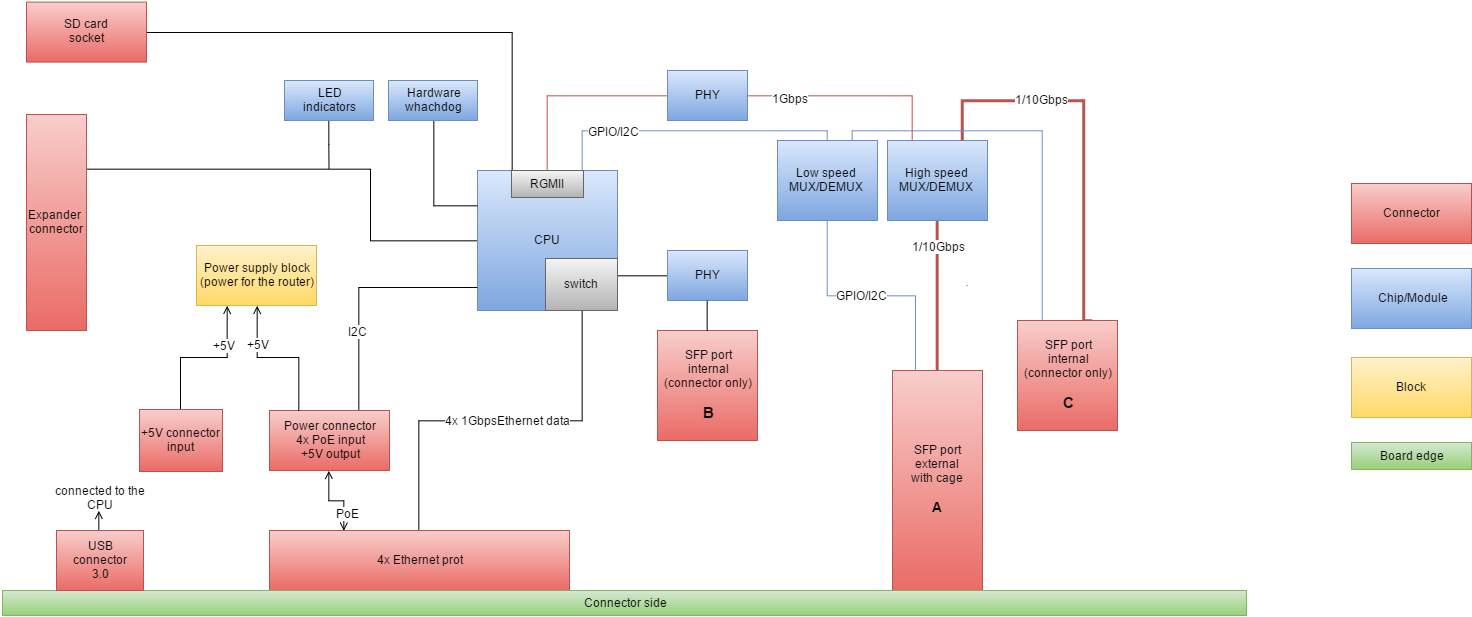

The diagram above was exported from draw.io. Its source (the exported page's mxGraphModel, read from the mxfile embedded in the PNG):
<mxGraphModel dx="1743" dy="842" grid="0" gridSize="10" guides="1" tooltips="1" connect="1" arrows="1" fold="1" page="1" pageScale="1" pageWidth="826" pageHeight="584" background="#ffffff" math="0" shadow="0">
  <root>
    <mxCell id="0" />
    <mxCell id="1" parent="0" />
    <mxCell id="36" style="edgeStyle=orthogonalEdgeStyle;rounded=0;html=1;exitX=0.5;exitY=0;entryX=0;entryY=0.5;startFill=0;endArrow=none;endFill=0;jettySize=auto;orthogonalLoop=1;strokeWidth=1;fillColor=#f8cecc;strokeColor=#b85450;gradientColor=#ea6b66;" edge="1" parent="1" source="3" target="23">
      <mxGeometry relative="1" as="geometry" />
    </mxCell>
    <mxCell id="78" style="edgeStyle=orthogonalEdgeStyle;rounded=0;html=1;exitX=0;exitY=0.5;entryX=1;entryY=0.25;startArrow=none;startFill=0;endArrow=none;endFill=0;jettySize=auto;orthogonalLoop=1;strokeWidth=1;" edge="1" parent="1" source="3" target="68">
      <mxGeometry relative="1" as="geometry">
        <Array as="points">
          <mxPoint x="467" y="481" />
          <mxPoint x="467" y="409" />
        </Array>
      </mxGeometry>
    </mxCell>
    <mxCell id="84" style="edgeStyle=orthogonalEdgeStyle;rounded=0;html=1;exitX=0.25;exitY=0;entryX=1;entryY=0.5;startArrow=none;startFill=0;endArrow=none;endFill=0;jettySize=auto;orthogonalLoop=1;strokeWidth=1;" edge="1" parent="1" source="3" target="83">
      <mxGeometry relative="1" as="geometry" />
    </mxCell>
    <mxCell id="3" value="CPU" style="whiteSpace=wrap;html=1;glass=0;strokeColor=#6c8ebf;strokeWidth=1;fillColor=#dae8fc;gradientColor=#7ea6e0;" vertex="1" parent="1">
      <mxGeometry x="574" y="411" width="140" height="140" as="geometry" />
    </mxCell>
    <mxCell id="10" style="edgeStyle=orthogonalEdgeStyle;html=1;exitX=0.5;exitY=0;entryX=0.5;entryY=1;startFill=0;endArrow=none;endFill=0;jettySize=auto;orthogonalLoop=1;fillColor=#f8cecc;strokeColor=#b85450;gradientColor=#ea6b66;strokeWidth=3;" edge="1" parent="1" source="4" target="7">
      <mxGeometry relative="1" as="geometry" />
    </mxCell>
    <mxCell id="47" value="&lt;span&gt;1/10Gbps&lt;/span&gt;" style="text;html=1;resizable=0;points=[];align=center;verticalAlign=middle;labelBackgroundColor=#ffffff;" vertex="1" connectable="0" parent="10">
      <mxGeometry x="-0.22" relative="1" as="geometry">
        <mxPoint y="-67" as="offset" />
      </mxGeometry>
    </mxCell>
    <mxCell id="4" value="SFP port&lt;div&gt;external&lt;/div&gt;&lt;div&gt;with cage&lt;/div&gt;&lt;div&gt;&lt;br&gt;&lt;/div&gt;&lt;div&gt;&lt;font style=&quot;font-size: 14px&quot;&gt;&lt;b&gt;A&lt;/b&gt;&lt;/font&gt;&lt;/div&gt;" style="whiteSpace=wrap;html=1;glass=0;strokeColor=#b85450;strokeWidth=1;fillColor=#f8cecc;gradientColor=#ea6b66;" vertex="1" parent="1">
      <mxGeometry x="989" y="611" width="90" height="220" as="geometry" />
    </mxCell>
    <mxCell id="22" style="edgeStyle=orthogonalEdgeStyle;rounded=0;html=1;exitX=0;exitY=0.5;entryX=1;entryY=0.75;startFill=0;endArrow=none;endFill=0;jettySize=auto;orthogonalLoop=1;" edge="1" parent="1" source="24" target="3">
      <mxGeometry relative="1" as="geometry">
        <Array as="points">
          <mxPoint x="764" y="516" />
          <mxPoint x="764" y="516" />
        </Array>
      </mxGeometry>
    </mxCell>
    <mxCell id="5" value="SFP port&lt;div&gt;internal&lt;/div&gt;&lt;div&gt;(connector only&lt;span&gt;)&lt;/span&gt;&lt;/div&gt;&lt;div&gt;&lt;span&gt;&lt;br&gt;&lt;/span&gt;&lt;/div&gt;&lt;div&gt;&lt;font style=&quot;font-size: 15px&quot;&gt;&lt;b&gt;B&lt;/b&gt;&lt;/font&gt;&lt;/div&gt;" style="whiteSpace=wrap;html=1;glass=0;strokeColor=#b85450;strokeWidth=1;fillColor=#f8cecc;gradientColor=#ea6b66;" vertex="1" parent="1">
      <mxGeometry x="754" y="571" width="100" height="110" as="geometry" />
    </mxCell>
    <mxCell id="7" value="High speed MUX/DEMUX" style="whiteSpace=wrap;html=1;glass=0;strokeColor=#6c8ebf;strokeWidth=1;fillColor=#dae8fc;gradientColor=#7ea6e0;" vertex="1" parent="1">
      <mxGeometry x="984" y="381" width="100" height="80" as="geometry" />
    </mxCell>
    <mxCell id="14" style="edgeStyle=orthogonalEdgeStyle;html=1;exitX=0.5;exitY=0;entryX=0.75;entryY=0;startFill=0;endArrow=none;endFill=0;jettySize=auto;orthogonalLoop=1;rounded=0;fillColor=#dae8fc;strokeColor=#6c8ebf;gradientColor=#7ea6e0;" edge="1" parent="1" source="8" target="3">
      <mxGeometry relative="1" as="geometry">
        <Array as="points">
          <mxPoint x="924" y="371" />
          <mxPoint x="679" y="371" />
        </Array>
      </mxGeometry>
    </mxCell>
    <mxCell id="49" value="&lt;span&gt;GPIO/I2C&lt;/span&gt;" style="text;html=1;resizable=0;points=[];align=center;verticalAlign=middle;labelBackgroundColor=#ffffff;" vertex="1" connectable="0" parent="14">
      <mxGeometry x="0.3831" y="1" relative="1" as="geometry">
        <mxPoint x="-20" y="-1" as="offset" />
      </mxGeometry>
    </mxCell>
    <mxCell id="15" style="edgeStyle=orthogonalEdgeStyle;html=1;exitX=0.5;exitY=1;entryX=0.25;entryY=0;startFill=0;endArrow=none;endFill=0;jettySize=auto;orthogonalLoop=1;rounded=0;fillColor=#dae8fc;strokeColor=#6c8ebf;gradientColor=#7ea6e0;" edge="1" parent="1" source="8" target="4">
      <mxGeometry relative="1" as="geometry" />
    </mxCell>
    <mxCell id="46" value="&lt;span&gt;GPIO/I2C&lt;/span&gt;" style="text;html=1;resizable=0;points=[];align=center;verticalAlign=middle;labelBackgroundColor=#ffffff;" vertex="1" connectable="0" parent="15">
      <mxGeometry x="-0.3839" y="34" relative="1" as="geometry">
        <mxPoint as="offset" />
      </mxGeometry>
    </mxCell>
    <mxCell id="8" value="Low speed MUX/DEMUX" style="whiteSpace=wrap;html=1;glass=0;strokeColor=#6c8ebf;strokeWidth=1;fillColor=#dae8fc;gradientColor=#7ea6e0;" vertex="1" parent="1">
      <mxGeometry x="874" y="381" width="100" height="80" as="geometry" />
    </mxCell>
    <mxCell id="20" style="edgeStyle=orthogonalEdgeStyle;rounded=0;html=1;exitX=0.75;exitY=0;entryX=0.75;entryY=0;startFill=0;endArrow=none;endFill=0;jettySize=auto;orthogonalLoop=1;fillColor=#f8cecc;strokeColor=#b85450;gradientColor=#ea6b66;strokeWidth=3;" edge="1" parent="1" source="16" target="7">
      <mxGeometry relative="1" as="geometry">
        <Array as="points">
          <mxPoint x="1181" y="341" />
          <mxPoint x="1059" y="341" />
        </Array>
      </mxGeometry>
    </mxCell>
    <mxCell id="44" value="&lt;span&gt;1/10Gbps&lt;/span&gt;" style="text;html=1;resizable=0;points=[];align=center;verticalAlign=middle;labelBackgroundColor=#ffffff;" vertex="1" connectable="0" parent="20">
      <mxGeometry x="0.3923" y="-2" relative="1" as="geometry">
        <mxPoint as="offset" />
      </mxGeometry>
    </mxCell>
    <mxCell id="21" style="edgeStyle=orthogonalEdgeStyle;rounded=0;html=1;exitX=0.25;exitY=0;entryX=0.75;entryY=0;startFill=0;endArrow=none;endFill=0;jettySize=auto;orthogonalLoop=1;fillColor=#dae8fc;strokeColor=#6c8ebf;gradientColor=#7ea6e0;" edge="1" parent="1" source="16" target="8">
      <mxGeometry relative="1" as="geometry">
        <Array as="points">
          <mxPoint x="1139" y="371" />
          <mxPoint x="949" y="371" />
        </Array>
      </mxGeometry>
    </mxCell>
    <mxCell id="16" value="SFP port&lt;div&gt;internal&lt;/div&gt;&lt;div&gt;(connector only&lt;span&gt;)&lt;/span&gt;&lt;/div&gt;&lt;div&gt;&lt;span&gt;&lt;br&gt;&lt;/span&gt;&lt;/div&gt;&lt;div&gt;&lt;span&gt;&lt;font style=&quot;font-size: 15px&quot;&gt;&lt;b&gt;C&lt;/b&gt;&lt;/font&gt;&lt;/span&gt;&lt;/div&gt;" style="whiteSpace=wrap;html=1;glass=0;strokeColor=#b85450;strokeWidth=1;fillColor=#f8cecc;gradientColor=#ea6b66;" vertex="1" parent="1">
      <mxGeometry x="1114" y="561" width="100" height="110" as="geometry" />
    </mxCell>
    <mxCell id="37" style="edgeStyle=orthogonalEdgeStyle;rounded=0;html=1;exitX=1;exitY=0.5;entryX=0.25;entryY=0;startFill=0;endArrow=none;endFill=0;jettySize=auto;orthogonalLoop=1;strokeWidth=1;fillColor=#f8cecc;strokeColor=#b85450;gradientColor=#ea6b66;" edge="1" parent="1" source="23" target="7">
      <mxGeometry relative="1" as="geometry" />
    </mxCell>
    <mxCell id="43" value="&lt;span&gt;1&lt;/span&gt;&lt;span&gt;Gbps&lt;/span&gt;" style="text;html=1;resizable=0;points=[];align=center;verticalAlign=middle;labelBackgroundColor=#ffffff;" vertex="1" connectable="0" parent="37">
      <mxGeometry x="-0.6095" y="-2" relative="1" as="geometry">
        <mxPoint as="offset" />
      </mxGeometry>
    </mxCell>
    <mxCell id="23" value="PHY" style="whiteSpace=wrap;html=1;glass=0;strokeColor=#6c8ebf;strokeWidth=1;fillColor=#dae8fc;gradientColor=#7ea6e0;" vertex="1" parent="1">
      <mxGeometry x="764" y="311" width="80" height="50" as="geometry" />
    </mxCell>
    <mxCell id="24" value="PHY" style="whiteSpace=wrap;html=1;glass=0;strokeColor=#6c8ebf;strokeWidth=1;fillColor=#dae8fc;gradientColor=#7ea6e0;" vertex="1" parent="1">
      <mxGeometry x="764" y="491" width="80" height="50" as="geometry" />
    </mxCell>
    <mxCell id="25" style="edgeStyle=orthogonalEdgeStyle;rounded=0;html=1;exitX=0.5;exitY=0;entryX=0.5;entryY=1;startFill=0;endArrow=none;endFill=0;jettySize=auto;orthogonalLoop=1;" edge="1" parent="1" source="5" target="24">
      <mxGeometry relative="1" as="geometry">
        <mxPoint x="824" y="571" as="sourcePoint" />
        <mxPoint x="684" y="526" as="targetPoint" />
        <Array as="points">
          <mxPoint x="804" y="571" />
        </Array>
      </mxGeometry>
    </mxCell>
    <mxCell id="40" style="edgeStyle=orthogonalEdgeStyle;rounded=0;html=1;exitX=0.5;exitY=0;entryX=0.5;entryY=1;startFill=0;endArrow=none;endFill=0;jettySize=auto;orthogonalLoop=1;strokeWidth=1;" edge="1" parent="1" source="38" target="39">
      <mxGeometry relative="1" as="geometry" />
    </mxCell>
    <mxCell id="42" value="4x 1GbpsEthernet data" style="text;html=1;resizable=0;points=[];align=center;verticalAlign=middle;labelBackgroundColor=#ffffff;" vertex="1" connectable="0" parent="40">
      <mxGeometry x="-0.0547" relative="1" as="geometry">
        <mxPoint x="15" y="-1" as="offset" />
      </mxGeometry>
    </mxCell>
    <mxCell id="55" style="edgeStyle=orthogonalEdgeStyle;rounded=0;html=1;exitX=0.25;exitY=0;entryX=0.5;entryY=1;startFill=0;endArrow=open;endFill=0;jettySize=auto;orthogonalLoop=1;strokeWidth=1;startArrow=open;" edge="1" parent="1" source="38" target="54">
      <mxGeometry relative="1" as="geometry" />
    </mxCell>
    <mxCell id="56" value="PoE" style="text;html=1;resizable=0;points=[];align=center;verticalAlign=middle;labelBackgroundColor=#ffffff;" vertex="1" connectable="0" parent="55">
      <mxGeometry x="-0.3911" y="-2" relative="1" as="geometry">
        <mxPoint x="1" y="5" as="offset" />
      </mxGeometry>
    </mxCell>
    <mxCell id="38" value="4x Ethernet prot" style="whiteSpace=wrap;html=1;glass=0;strokeColor=#b85450;strokeWidth=1;fillColor=#f8cecc;gradientColor=#ea6b66;" vertex="1" parent="1">
      <mxGeometry x="366" y="771" width="300" height="60" as="geometry" />
    </mxCell>
    <mxCell id="39" value="switch" style="whiteSpace=wrap;html=1;glass=0;strokeColor=#666666;strokeWidth=1;fillColor=#f5f5f5;gradientColor=#b3b3b3;" vertex="1" parent="1">
      <mxGeometry x="642" y="499" width="72" height="52" as="geometry" />
    </mxCell>
    <mxCell id="41" value="Connector side" style="whiteSpace=wrap;html=1;glass=0;strokeColor=#82b366;strokeWidth=1;fillColor=#d5e8d4;gradientColor=#97d077;" vertex="1" parent="1">
      <mxGeometry x="99" y="831" width="1244" height="25" as="geometry" />
    </mxCell>
    <mxCell id="48" style="edgeStyle=orthogonalEdgeStyle;rounded=0;html=1;exitX=0.5;exitY=1;startFill=0;endArrow=none;endFill=0;jettySize=auto;orthogonalLoop=1;strokeWidth=1;" edge="1" parent="1">
      <mxGeometry relative="1" as="geometry">
        <mxPoint x="1063.6666666666667" y="526" as="sourcePoint" />
        <mxPoint x="1063.6666666666667" y="526" as="targetPoint" />
      </mxGeometry>
    </mxCell>
    <mxCell id="50" value="&lt;span&gt;RGMII&lt;/span&gt;" style="whiteSpace=wrap;html=1;glass=0;strokeColor=#666666;strokeWidth=1;fillColor=#f5f5f5;gradientColor=#b3b3b3;" vertex="1" parent="1">
      <mxGeometry x="608" y="411" width="72" height="27" as="geometry" />
    </mxCell>
    <mxCell id="57" style="edgeStyle=orthogonalEdgeStyle;rounded=0;html=1;exitX=0.75;exitY=0;entryX=0.001;entryY=0.839;entryPerimeter=0;startFill=0;endArrow=none;endFill=0;jettySize=auto;orthogonalLoop=1;strokeWidth=1;" edge="1" parent="1" source="54" target="3">
      <mxGeometry relative="1" as="geometry" />
    </mxCell>
    <mxCell id="58" value="I2C" style="text;html=1;resizable=0;points=[];align=center;verticalAlign=middle;labelBackgroundColor=#ffffff;" vertex="1" connectable="0" parent="57">
      <mxGeometry x="-0.3375" y="2" relative="1" as="geometry">
        <mxPoint as="offset" />
      </mxGeometry>
    </mxCell>
    <mxCell id="54" value="&lt;span&gt;Power connector&lt;/span&gt;&lt;div&gt;4x PoE input&lt;/div&gt;&lt;div&gt;+5V output&lt;/div&gt;" style="whiteSpace=wrap;html=1;glass=0;strokeColor=#b85450;strokeWidth=1;fillColor=#f8cecc;gradientColor=#ea6b66;" vertex="1" parent="1">
      <mxGeometry x="366" y="651" width="120" height="60" as="geometry" />
    </mxCell>
    <mxCell id="61" style="edgeStyle=orthogonalEdgeStyle;rounded=0;html=1;exitX=0.5;exitY=1;entryX=0.25;entryY=0;startFill=0;endArrow=none;endFill=0;jettySize=auto;orthogonalLoop=1;strokeWidth=1;startArrow=open;" edge="1" parent="1" source="59" target="54">
      <mxGeometry relative="1" as="geometry" />
    </mxCell>
    <mxCell id="62" value="+5V" style="text;html=1;resizable=0;points=[];align=center;verticalAlign=middle;labelBackgroundColor=#ffffff;" vertex="1" connectable="0" parent="61">
      <mxGeometry x="-0.3053" relative="1" as="geometry">
        <mxPoint y="-14" as="offset" />
      </mxGeometry>
    </mxCell>
    <mxCell id="59" value="&lt;div&gt;&lt;div&gt;Power supply block&lt;/div&gt;&lt;/div&gt;&lt;div&gt;(power for the router)&lt;/div&gt;" style="whiteSpace=wrap;html=1;glass=0;strokeColor=#d6b656;strokeWidth=1;fillColor=#fff2cc;gradientColor=#ffd966;" vertex="1" parent="1">
      <mxGeometry x="293" y="486" width="120" height="60" as="geometry" />
    </mxCell>
    <mxCell id="65" style="edgeStyle=orthogonalEdgeStyle;rounded=0;html=1;exitX=0.5;exitY=0;entryX=0.25;entryY=1;startArrow=none;startFill=0;endArrow=open;endFill=0;jettySize=auto;orthogonalLoop=1;strokeWidth=1;" edge="1" parent="1" source="63" target="59">
      <mxGeometry relative="1" as="geometry" />
    </mxCell>
    <mxCell id="66" value="+5V" style="text;html=1;resizable=0;points=[];align=center;verticalAlign=middle;labelBackgroundColor=#ffffff;" vertex="1" connectable="0" parent="65">
      <mxGeometry x="0.4545" y="1" relative="1" as="geometry">
        <mxPoint x="-3" y="-3" as="offset" />
      </mxGeometry>
    </mxCell>
    <mxCell id="63" value="+5V connector&lt;div&gt;input&lt;/div&gt;" style="whiteSpace=wrap;html=1;glass=0;strokeColor=#b85450;strokeWidth=1;fillColor=#f8cecc;gradientColor=#ea6b66;" vertex="1" parent="1">
      <mxGeometry x="236" y="650" width="83" height="62" as="geometry" />
    </mxCell>
    <mxCell id="68" value="Expander&amp;nbsp;&lt;div&gt;connector&lt;/div&gt;" style="whiteSpace=wrap;html=1;glass=0;strokeColor=#b85450;strokeWidth=1;fillColor=#f8cecc;gradientColor=#ea6b66;" vertex="1" parent="1">
      <mxGeometry x="123" y="355" width="60" height="216" as="geometry" />
    </mxCell>
    <mxCell id="79" value="Connector" style="whiteSpace=wrap;html=1;glass=0;strokeColor=#b85450;strokeWidth=1;fillColor=#f8cecc;gradientColor=#ea6b66;" vertex="1" parent="1">
      <mxGeometry x="1448" y="424" width="120" height="60" as="geometry" />
    </mxCell>
    <mxCell id="80" value="Chip/Module" style="whiteSpace=wrap;html=1;glass=0;strokeColor=#6c8ebf;strokeWidth=1;fillColor=#dae8fc;gradientColor=#7ea6e0;" vertex="1" parent="1">
      <mxGeometry x="1448" y="509" width="120" height="60" as="geometry" />
    </mxCell>
    <mxCell id="81" value="Block" style="whiteSpace=wrap;html=1;glass=0;strokeColor=#d6b656;strokeWidth=1;fillColor=#fff2cc;gradientColor=#ffd966;" vertex="1" parent="1">
      <mxGeometry x="1448" y="598" width="120" height="60" as="geometry" />
    </mxCell>
    <mxCell id="82" value="Board edge" style="whiteSpace=wrap;html=1;glass=0;strokeColor=#82b366;strokeWidth=1;fillColor=#d5e8d4;gradientColor=#97d077;" vertex="1" parent="1">
      <mxGeometry x="1448" y="683" width="120" height="27" as="geometry" />
    </mxCell>
    <mxCell id="83" value="SD card&lt;div&gt;socket&lt;/div&gt;" style="whiteSpace=wrap;html=1;glass=0;strokeColor=#b85450;strokeWidth=1;fillColor=#f8cecc;gradientColor=#ea6b66;" vertex="1" parent="1">
      <mxGeometry x="123" y="242.59999999999997" width="120" height="60" as="geometry" />
    </mxCell>
    <mxCell id="88" style="edgeStyle=orthogonalEdgeStyle;rounded=0;html=1;exitX=0.5;exitY=1;entryX=0;entryY=0.25;startArrow=none;startFill=0;endArrow=none;endFill=0;jettySize=auto;orthogonalLoop=1;strokeWidth=1;" edge="1" parent="1" source="85" target="3">
      <mxGeometry relative="1" as="geometry" />
    </mxCell>
    <mxCell id="85" value="Hardware&lt;div&gt;whachdog&lt;/div&gt;" style="whiteSpace=wrap;html=1;glass=0;strokeColor=#6c8ebf;strokeWidth=1;fillColor=#dae8fc;gradientColor=#7ea6e0;" vertex="1" parent="1">
      <mxGeometry x="485" y="321" width="89" height="40" as="geometry" />
    </mxCell>
    <mxCell id="92" style="edgeStyle=orthogonalEdgeStyle;rounded=0;html=1;exitX=0.5;exitY=1;startArrow=none;startFill=0;endArrow=none;endFill=0;jettySize=auto;orthogonalLoop=1;strokeWidth=1;" edge="1" parent="1" source="89">
      <mxGeometry relative="1" as="geometry">
        <mxPoint x="425.51162790697674" y="408.74418604651163" as="targetPoint" />
      </mxGeometry>
    </mxCell>
    <mxCell id="89" value="LED&lt;div&gt;indicators&lt;/div&gt;" style="whiteSpace=wrap;html=1;glass=0;strokeColor=#6c8ebf;strokeWidth=1;fillColor=#dae8fc;gradientColor=#7ea6e0;" vertex="1" parent="1">
      <mxGeometry x="381" y="321" width="89" height="40" as="geometry" />
    </mxCell>
    <mxCell id="94" style="edgeStyle=orthogonalEdgeStyle;rounded=0;html=1;exitX=0.5;exitY=0;startArrow=none;startFill=0;endArrow=open;endFill=0;jettySize=auto;orthogonalLoop=1;strokeWidth=1;" edge="1" parent="1" source="93">
      <mxGeometry relative="1" as="geometry">
        <mxPoint x="196" y="751" as="targetPoint" />
      </mxGeometry>
    </mxCell>
    <mxCell id="93" value="USB&lt;div&gt;connector&lt;/div&gt;&lt;div&gt;3.0&lt;/div&gt;" style="whiteSpace=wrap;html=1;glass=0;strokeColor=#b85450;strokeWidth=1;fillColor=#f8cecc;gradientColor=#ea6b66;" vertex="1" parent="1">
      <mxGeometry x="153" y="771" width="87" height="60" as="geometry" />
    </mxCell>
    <mxCell id="95" value="connected to the CPU" style="text;html=1;strokeColor=none;fillColor=none;align=center;verticalAlign=middle;whiteSpace=wrap;glass=0;" vertex="1" parent="1">
      <mxGeometry x="144" y="728" width="105" height="20" as="geometry" />
    </mxCell>
  </root>
</mxGraphModel>